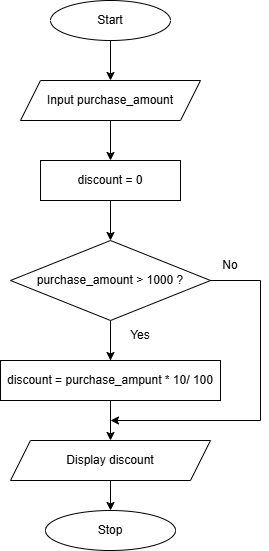

The diagram above was exported from draw.io. Its source (the exported page's mxGraphModel, read from the mxfile embedded in the PNG):
<mxGraphModel dx="1042" dy="562" grid="1" gridSize="10" guides="1" tooltips="1" connect="1" arrows="1" fold="1" page="1" pageScale="1" pageWidth="827" pageHeight="1169" math="0" shadow="0">
  <root>
    <mxCell id="WIyWlLk6GJQsqaUBKTNV-0" />
    <mxCell id="WIyWlLk6GJQsqaUBKTNV-1" parent="WIyWlLk6GJQsqaUBKTNV-0" />
    <mxCell id="4Y65a2IOXNJ7YAFVf4xI-2" edge="1" parent="WIyWlLk6GJQsqaUBKTNV-1" source="4Y65a2IOXNJ7YAFVf4xI-0" style="edgeStyle=orthogonalEdgeStyle;rounded=0;orthogonalLoop=1;jettySize=auto;html=1;" target="4Y65a2IOXNJ7YAFVf4xI-1" value="">
      <mxGeometry relative="1" as="geometry" />
    </mxCell>
    <mxCell id="4Y65a2IOXNJ7YAFVf4xI-0" parent="WIyWlLk6GJQsqaUBKTNV-1" style="ellipse;whiteSpace=wrap;html=1;" value="Start" vertex="1">
      <mxGeometry height="40" width="120" x="100" as="geometry" />
    </mxCell>
    <mxCell id="4Y65a2IOXNJ7YAFVf4xI-4" edge="1" parent="WIyWlLk6GJQsqaUBKTNV-1" source="4Y65a2IOXNJ7YAFVf4xI-1" style="edgeStyle=orthogonalEdgeStyle;rounded=0;orthogonalLoop=1;jettySize=auto;html=1;" target="4Y65a2IOXNJ7YAFVf4xI-3" value="">
      <mxGeometry relative="1" as="geometry" />
    </mxCell>
    <mxCell id="4Y65a2IOXNJ7YAFVf4xI-1" parent="WIyWlLk6GJQsqaUBKTNV-1" style="shape=parallelogram;perimeter=parallelogramPerimeter;whiteSpace=wrap;html=1;fixedSize=1;" value="Input purchase_amount" vertex="1">
      <mxGeometry height="40" width="180" x="70" y="80" as="geometry" />
    </mxCell>
    <mxCell id="4Y65a2IOXNJ7YAFVf4xI-6" edge="1" parent="WIyWlLk6GJQsqaUBKTNV-1" source="4Y65a2IOXNJ7YAFVf4xI-3" style="edgeStyle=orthogonalEdgeStyle;rounded=0;orthogonalLoop=1;jettySize=auto;html=1;" target="4Y65a2IOXNJ7YAFVf4xI-5" value="">
      <mxGeometry relative="1" as="geometry" />
    </mxCell>
    <mxCell id="4Y65a2IOXNJ7YAFVf4xI-3" parent="WIyWlLk6GJQsqaUBKTNV-1" style="whiteSpace=wrap;html=1;" value="discount = 0" vertex="1">
      <mxGeometry height="40" width="140" x="90" y="160" as="geometry" />
    </mxCell>
    <mxCell id="4Y65a2IOXNJ7YAFVf4xI-8" edge="1" parent="WIyWlLk6GJQsqaUBKTNV-1" source="4Y65a2IOXNJ7YAFVf4xI-5" style="edgeStyle=orthogonalEdgeStyle;rounded=0;orthogonalLoop=1;jettySize=auto;html=1;" target="4Y65a2IOXNJ7YAFVf4xI-7" value="">
      <mxGeometry relative="1" as="geometry" />
    </mxCell>
    <mxCell id="4Y65a2IOXNJ7YAFVf4xI-11" edge="1" parent="WIyWlLk6GJQsqaUBKTNV-1" source="4Y65a2IOXNJ7YAFVf4xI-5" style="edgeStyle=orthogonalEdgeStyle;rounded=0;orthogonalLoop=1;jettySize=auto;html=1;" target="4Y65a2IOXNJ7YAFVf4xI-10" value="">
      <mxGeometry relative="1" as="geometry" />
    </mxCell>
    <mxCell id="4Y65a2IOXNJ7YAFVf4xI-5" parent="WIyWlLk6GJQsqaUBKTNV-1" style="rhombus;whiteSpace=wrap;html=1;" value="purchase_amount &amp;gt; 1000 ?" vertex="1">
      <mxGeometry height="80" width="200" x="60" y="240" as="geometry" />
    </mxCell>
    <mxCell id="4Y65a2IOXNJ7YAFVf4xI-7" parent="WIyWlLk6GJQsqaUBKTNV-1" style="whiteSpace=wrap;html=1;" value="discount = purchase_ampunt * 10/ 100" vertex="1">
      <mxGeometry height="40" width="220" x="50" y="360" as="geometry" />
    </mxCell>
    <mxCell id="4Y65a2IOXNJ7YAFVf4xI-9" parent="WIyWlLk6GJQsqaUBKTNV-1" style="text;html=1;whiteSpace=wrap;strokeColor=none;fillColor=none;align=center;verticalAlign=middle;rounded=0;" value="Yes" vertex="1">
      <mxGeometry height="30" width="60" x="160" y="320" as="geometry" />
    </mxCell>
    <mxCell id="4Y65a2IOXNJ7YAFVf4xI-13" edge="1" parent="WIyWlLk6GJQsqaUBKTNV-1" source="4Y65a2IOXNJ7YAFVf4xI-5" style="edgeStyle=orthogonalEdgeStyle;rounded=0;orthogonalLoop=1;jettySize=auto;html=1;exitX=1;exitY=0.5;exitDx=0;exitDy=0;" value="">
      <mxGeometry relative="1" as="geometry">
        <Array as="points">
          <mxPoint x="310" y="280" />
          <mxPoint x="310" y="420" />
        </Array>
        <mxPoint x="160" y="420" as="targetPoint" />
      </mxGeometry>
    </mxCell>
    <mxCell id="4Y65a2IOXNJ7YAFVf4xI-16" edge="1" parent="WIyWlLk6GJQsqaUBKTNV-1" source="4Y65a2IOXNJ7YAFVf4xI-10" style="edgeStyle=orthogonalEdgeStyle;rounded=0;orthogonalLoop=1;jettySize=auto;html=1;" target="4Y65a2IOXNJ7YAFVf4xI-12" value="">
      <mxGeometry relative="1" as="geometry" />
    </mxCell>
    <mxCell id="4Y65a2IOXNJ7YAFVf4xI-10" parent="WIyWlLk6GJQsqaUBKTNV-1" style="shape=parallelogram;perimeter=parallelogramPerimeter;whiteSpace=wrap;html=1;fixedSize=1;" value="Display discount" vertex="1">
      <mxGeometry height="40" width="200" x="60" y="440" as="geometry" />
    </mxCell>
    <mxCell id="4Y65a2IOXNJ7YAFVf4xI-12" parent="WIyWlLk6GJQsqaUBKTNV-1" style="ellipse;whiteSpace=wrap;html=1;" value="Stop" vertex="1">
      <mxGeometry height="40" width="130" x="95" y="510" as="geometry" />
    </mxCell>
    <mxCell id="4Y65a2IOXNJ7YAFVf4xI-14" parent="WIyWlLk6GJQsqaUBKTNV-1" style="text;html=1;whiteSpace=wrap;strokeColor=none;fillColor=none;align=center;verticalAlign=middle;rounded=0;" value="No" vertex="1">
      <mxGeometry height="30" width="60" x="250" y="250" as="geometry" />
    </mxCell>
  </root>
</mxGraphModel>